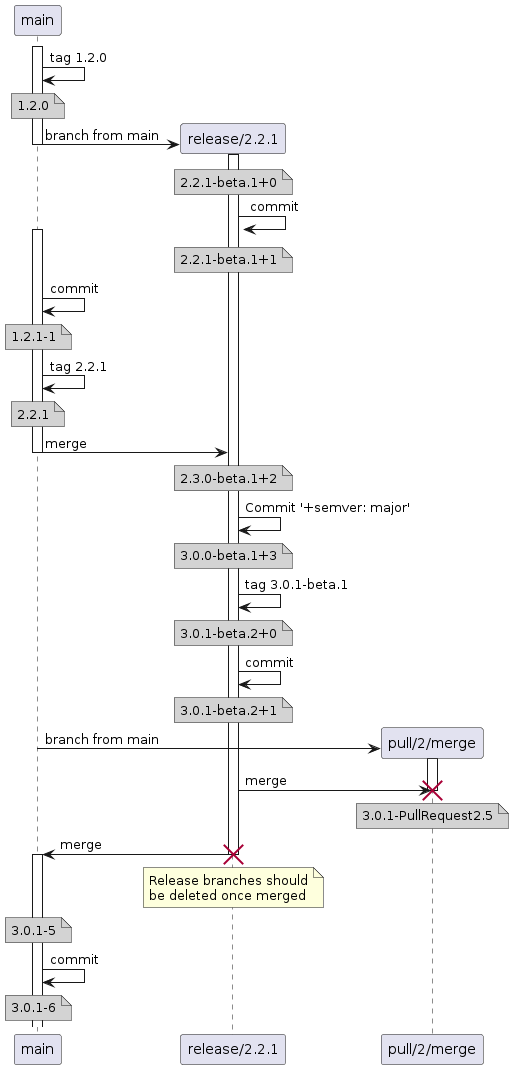

The diagram above was rendered by PlantUML. Its source (embedded in the PNG):
@startuml
activate main
main -> main: tag 1.2.0
note over main #D3D3D3
  1.2.0
end note
create participant "release/2.2.1" as release
main -> release: branch from main
activate release
deactivate main
note over release #D3D3D3
  2.2.1-beta.1+0
end note
release -> release: commit
note over release #D3D3D3
  2.2.1-beta.1+1
end note
activate main
main -> main: commit
note over main #D3D3D3
  1.2.1-1
end note
main -> main: tag 2.2.1
note over main #D3D3D3
  2.2.1
end note
main -> release: merge
deactivate main
note over release #D3D3D3
  2.3.0-beta.1+2
end note
release -> release: Commit '+semver: major'
note over release #D3D3D3
  3.0.0-beta.1+3
end note
release -> release: tag 3.0.1-beta.1
note over release #D3D3D3
  3.0.1-beta.2+0
end note
release -> release: commit
note over release #D3D3D3
  3.0.1-beta.2+1
end note
create participant "pull/2/merge" as pull
main -> pull: branch from main
activate pull
release -> pull: merge
note over pull #D3D3D3
  3.0.1-PullRequest2.5
end note
destroy pull
release -> main: merge
destroy release
note over release
  Release branches should
  be deleted once merged
end note
note over main #D3D3D3
  3.0.1-5
end note
activate main
main -> main: commit
note over main #D3D3D3
  3.0.1-6
end note
@enduml